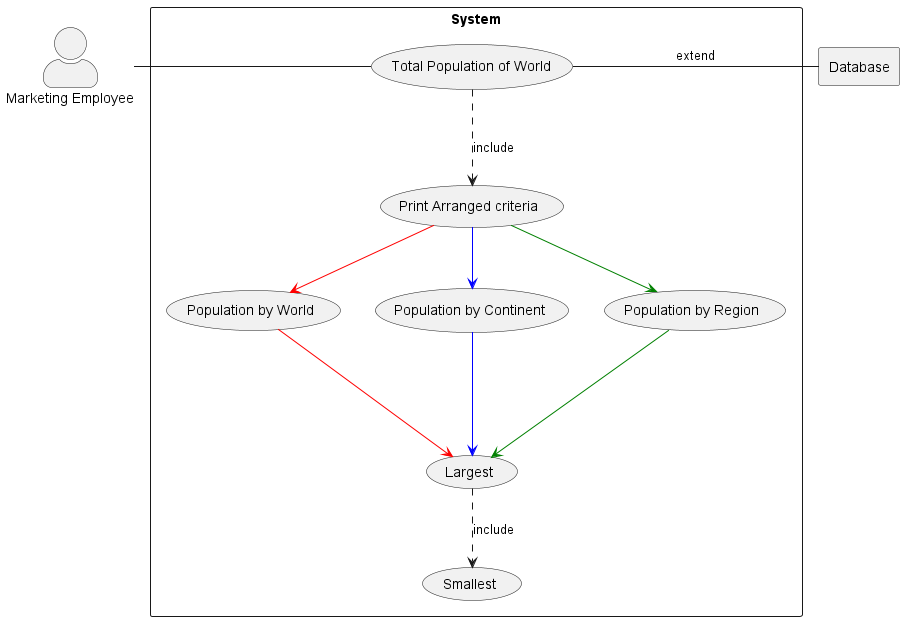

The diagram above was rendered by PlantUML. Its source (embedded in the PNG):
@startuml
skinparam actorStyle awesome
top to bottom direction
actor Marketing as "Marketing Employee"
rectangle Database
rectangle "System" {
    usecase UC1 as "Total Population of World"
    usecase UC2 as "Print Arranged criteria"
    usecase UCworld as "Population by World"
    usecase UCcontinent as "Population by Continent"
    usecase UCRegioin as "Population by Region"
    usecase UC3 as "Largest"
    usecase UC4 as "Smallest"

    Marketing - UC1
    UC1 --> UC2 #line.dashed : include
    UC1 - Database : extend
    UC2 --> UCworld #line:red;text:red
    UC2 --> UCcontinent #line:blue;text:blue
    UC2 --> UCRegioin #line:green;text:green
    UCworld -down-->UC3 #line:red;text:red

    UCcontinent -down-->UC3 #line:blue;text:blue

    UCRegioin -down-->UC3 #line:green;text:green

    UC3 --> UC4 #line.dashed : include
}
@enduml